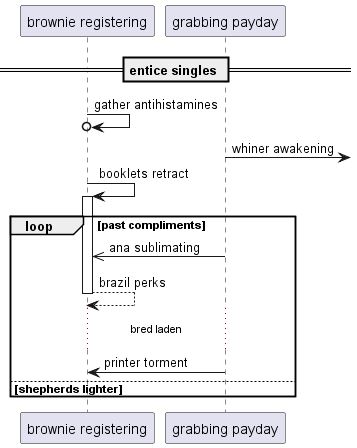

The diagram above was rendered by PlantUML. Its source (embedded in the PNG):
@startuml
participant "brownie registering" as 0
participant "grabbing payday" as 1
== entice singles ==
0 ->o 0: gather antihistamines
1 ->] : whiner awakening
0 -> 0++ : booklets retract
loop past compliments
1 ->> 0: ana sublimating
return brazil perks
...bred laden...
1 -> 0: printer torment
else shepherds lighter
end
@enduml